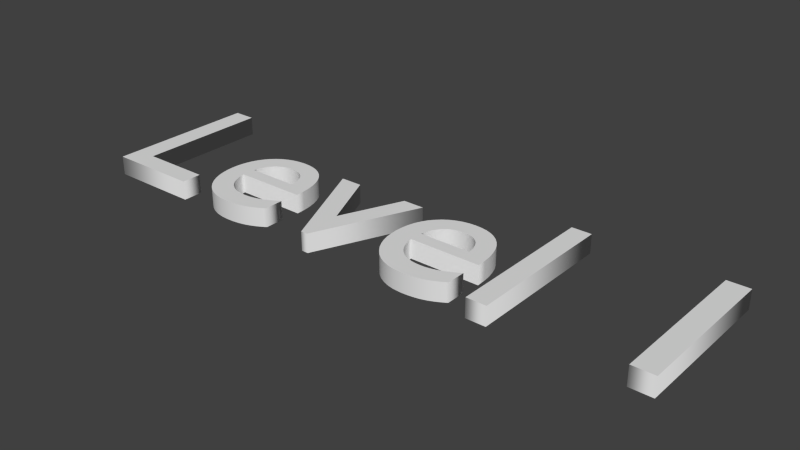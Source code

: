 # Source: Level1Word.blend  (saved by Blender 2.69.0; exported with 4.5.12 LTS)
import bpy
from mathutils import Matrix  # noqa: F401  (used for matrix-valued properties, if any)

bpy.ops.wm.read_factory_settings(use_empty=True)
scene = bpy.context.scene
scene.name = 'Scene'

# ---- collections
col_collection_1 = bpy.data.collections.new('Collection 1'); scene.collection.children.link(col_collection_1)

# ---- world
world_world = bpy.data.worlds.new('World'); scene.world = world_world
world_world.color = (0.05088, 0.05088, 0.05088)
world_world.use_sun_shadow = False
world_world.sun_shadow_jitter_overblur = 0.0
world_world.cycles.sampling_method = 'MANUAL'
world_world.cycles.sample_map_resolution = 256

# ---- meshes
me_mesh = bpy.data.meshes.new('Mesh')
me_mesh.from_pydata([(2.585, 0.0, 0.042), (2.585, 0.682, 0.042), (2.683, 0.682, 0.042), (2.683, 0.0, 0.042), (1.951, 0.0, 0.042), (1.951, 0.682, 0.042), (2.04, 0.682, 0.042), (2.04, 0.0, 0.042), (1.832, 0.03539, 0.042), (1.818, 0.02757, 0.042), (1.805, 0.02053, 0.042), (1.791, 0.01426, 0.042), (1.778, 0.008751, 0.042), (1.764, 0.004, 0.042), (1.749, -1.157e-06, 0.042), (1.734, -0.003259, 0.042), (1.718, -0.005781, 0.042), (1.702, -0.007574, 0.042), (1.684, -0.008645, 0.042), (1.666, -0.009, 0.042), (1.632, -0.006665, 0.042), (1.601, 9.261e-05, 0.042), (1.573, 0.01091, 0.042), (1.547, 0.02541, 0.042), (1.524, 0.04323, 0.042), (1.505, 0.064, 0.042), (1.487, 0.08736, 0.042), (1.473, 0.1129, 0.042), (1.462, 0.1403, 0.042), (1.454, 0.1692, 0.042), (1.45, 0.1992, 0.042), (1.448, 0.23, 0.042), (1.45, 0.2631, 0.042), (1.455, 0.2941, 0.042), (1.463, 0.323, 0.042), (1.475, 0.3496, 0.042), (1.489, 0.3736, 0.042), (1.507, 0.395, 0.042), (1.526, 0.4136, 0.042), (1.548, 0.4291, 0.042), (1.573, 0.4415, 0.042), (1.599, 0.4506, 0.042), (1.628, 0.4561, 0.042), (1.658, 0.458, 0.042), (1.687, 0.4563, 0.042), (1.714, 0.4512, 0.042), (1.739, 0.4428, 0.042), (1.761, 0.4309, 0.042), (1.782, 0.4155, 0.042), (1.8, 0.3968, 0.042), (1.816, 0.3745, 0.042), (1.829, 0.3488, 0.042), (1.839, 0.3196, 0.042), (1.847, 0.2869, 0.042), (1.851, 0.2507, 0.042), (1.853, 0.211, 0.042), (1.537, 0.211, 0.042), (1.541, 0.1896, 0.042), (1.547, 0.1701, 0.042), (1.554, 0.1524, 0.042), (1.563, 0.1364, 0.042), (1.574, 0.1224, 0.042), (1.586, 0.1101, 0.042), (1.599, 0.09974, 0.042), (1.614, 0.09122, 0.042), (1.63, 0.08458, 0.042), (1.648, 0.07982, 0.042), (1.667, 0.07696, 0.042), (1.688, 0.076, 0.042), (1.701, 0.07641, 0.042), (1.715, 0.07764, 0.042), (1.728, 0.07966, 0.042), (1.741, 0.08244, 0.042), (1.754, 0.08598, 0.042), (1.767, 0.09025, 0.042), (1.78, 0.09523, 0.042), (1.793, 0.1009, 0.042), (1.806, 0.1072, 0.042), (1.819, 0.1142, 0.042), (1.832, 0.1218, 0.042), (1.845, 0.13, 0.042), (1.845, 0.044, 0.042), (1.764, 0.2865, 0.042), (1.761, 0.3018, 0.042), (1.756, 0.316, 0.042), (1.75, 0.329, 0.042), (1.743, 0.3407, 0.042), (1.735, 0.351, 0.042), (1.725, 0.3599, 0.042), (1.715, 0.3673, 0.042), (1.703, 0.3732, 0.042), (1.689, 0.3775, 0.042), (1.675, 0.3801, 0.042), (1.66, 0.381, 0.042), (1.644, 0.3802, 0.042), (1.628, 0.3777, 0.042), (1.614, 0.3736, 0.042), (1.601, 0.368, 0.042), (1.589, 0.3608, 0.042), (1.579, 0.3521, 0.042), (1.569, 0.342, 0.042), (1.561, 0.3303, 0.042), (1.553, 0.3173, 0.042), (1.547, 0.3029, 0.042), (1.543, 0.2871, 0.042), (1.539, 0.27, 0.042), (1.765, 0.27, 0.042), (1.069, 0.449, 0.042), (1.19, 0.173, 0.042), (1.308, 0.449, 0.042), (1.403, 0.449, 0.042), (1.205, -0.009, 0.042), (1.175, -0.009, 0.042), (0.972, 0.449, 0.042), (0.9146, 0.03539, 0.042), (0.9013, 0.02757, 0.042), (0.8879, 0.02053, 0.042), (0.8745, 0.01426, 0.042), (0.8608, 0.008751, 0.042), (0.8467, 0.004, 0.042), (0.8323, -1.157e-06, 0.042), (0.8172, -0.003259, 0.042), (0.8014, -0.005781, 0.042), (0.7849, -0.007574, 0.042), (0.7675, -0.008645, 0.042), (0.749, -0.009, 0.042), (0.7153, -0.006665, 0.042), (0.6842, 9.261e-05, 0.042), (0.6559, 0.01091, 0.042), (0.6303, 0.02541, 0.042), (0.6074, 0.04323, 0.042), (0.5875, 0.064, 0.042), (0.5705, 0.08736, 0.042), (0.5564, 0.1129, 0.042), (0.5454, 0.1403, 0.042), (0.5374, 0.1692, 0.042), (0.5326, 0.1992, 0.042), (0.531, 0.23, 0.042), (0.5328, 0.2631, 0.042), (0.5379, 0.2941, 0.042), (0.5464, 0.323, 0.042), (0.5579, 0.3496, 0.042), (0.5723, 0.3736, 0.042), (0.5895, 0.395, 0.042), (0.6093, 0.4136, 0.042), (0.6314, 0.4291, 0.042), (0.6559, 0.4415, 0.042), (0.6824, 0.4506, 0.042), (0.7108, 0.4561, 0.042), (0.741, 0.458, 0.042), (0.7698, 0.4563, 0.042), (0.7968, 0.4512, 0.042), (0.8217, 0.4428, 0.042), (0.8444, 0.4309, 0.042), (0.865, 0.4155, 0.042), (0.8831, 0.3968, 0.042), (0.8988, 0.3745, 0.042), (0.9119, 0.3488, 0.042), (0.9223, 0.3196, 0.042), (0.9298, 0.2869, 0.042), (0.9344, 0.2507, 0.042), (0.936, 0.211, 0.042), (0.62, 0.211, 0.042), (0.6243, 0.1896, 0.042), (0.6301, 0.1701, 0.042), (0.6374, 0.1524, 0.042), (0.6463, 0.1364, 0.042), (0.6566, 0.1224, 0.042), (0.6685, 0.1101, 0.042), (0.6819, 0.09974, 0.042), (0.6967, 0.09122, 0.042), (0.7131, 0.08458, 0.042), (0.7309, 0.07982, 0.042), (0.7502, 0.07696, 0.042), (0.771, 0.076, 0.042), (0.7844, 0.07641, 0.042), (0.7978, 0.07764, 0.042), (0.811, 0.07966, 0.042), (0.8241, 0.08244, 0.042), (0.8372, 0.08598, 0.042), (0.8503, 0.09025, 0.042), (0.8632, 0.09523, 0.042), (0.8762, 0.1009, 0.042), (0.8891, 0.1072, 0.042), (0.9021, 0.1142, 0.042), (0.915, 0.1218, 0.042), (0.928, 0.13, 0.042), (0.928, 0.044, 0.042), (0.8465, 0.2865, 0.042), (0.8436, 0.3018, 0.042), (0.8392, 0.316, 0.042), (0.8334, 0.329, 0.042), (0.8264, 0.3407, 0.042), (0.818, 0.351, 0.042), (0.8084, 0.3599, 0.042), (0.7976, 0.3673, 0.042), (0.7856, 0.3732, 0.042), (0.7724, 0.3775, 0.042), (0.7582, 0.3801, 0.042), (0.743, 0.381, 0.042), (0.7266, 0.3802, 0.042), (0.7113, 0.3777, 0.042), (0.6971, 0.3736, 0.042), (0.6841, 0.368, 0.042), (0.6722, 0.3608, 0.042), (0.6615, 0.3521, 0.042), (0.652, 0.342, 0.042), (0.6436, 0.3303, 0.042), (0.6364, 0.3173, 0.042), (0.6304, 0.3029, 0.042), (0.6256, 0.2871, 0.042), (0.622, 0.27, 0.042), (0.848, 0.27, 0.042), (0.48, 0.088, 0.042), (0.48, 0.0, 0.042), (0.074, 0.0, 0.042), (0.074, 0.682, 0.042), (0.172, 0.682, 0.042), (0.172, 0.088, 0.042), (2.585, 0.0, -0.042), (2.585, 0.682, -0.042), (2.683, 0.682, -0.042), (2.683, 0.0, -0.042), (1.951, 0.0, -0.042), (1.951, 0.682, -0.042), (2.04, 0.682, -0.042), (2.04, 0.0, -0.042), (1.832, 0.03539, -0.042), (1.818, 0.02757, -0.042), (1.805, 0.02053, -0.042), (1.791, 0.01426, -0.042), (1.778, 0.008751, -0.042), (1.764, 0.004, -0.042), (1.749, -1.157e-06, -0.042), (1.734, -0.003259, -0.042), (1.718, -0.005781, -0.042), (1.702, -0.007574, -0.042), (1.684, -0.008645, -0.042), (1.666, -0.009, -0.042), (1.632, -0.006665, -0.042), (1.601, 9.261e-05, -0.042), (1.573, 0.01091, -0.042), (1.547, 0.02541, -0.042), (1.524, 0.04323, -0.042), (1.505, 0.064, -0.042), (1.487, 0.08736, -0.042), (1.473, 0.1129, -0.042), (1.462, 0.1403, -0.042), (1.454, 0.1692, -0.042), (1.45, 0.1992, -0.042), (1.448, 0.23, -0.042), (1.45, 0.2631, -0.042), (1.455, 0.2941, -0.042), (1.463, 0.323, -0.042), (1.475, 0.3496, -0.042), (1.489, 0.3736, -0.042), (1.507, 0.395, -0.042), (1.526, 0.4136, -0.042), (1.548, 0.4291, -0.042), (1.573, 0.4415, -0.042), (1.599, 0.4506, -0.042), (1.628, 0.4561, -0.042), (1.658, 0.458, -0.042), (1.687, 0.4563, -0.042), (1.714, 0.4512, -0.042), (1.739, 0.4428, -0.042), (1.761, 0.4309, -0.042), (1.782, 0.4155, -0.042), (1.8, 0.3968, -0.042), (1.816, 0.3745, -0.042), (1.829, 0.3488, -0.042), (1.839, 0.3196, -0.042), (1.847, 0.2869, -0.042), (1.851, 0.2507, -0.042), (1.853, 0.211, -0.042), (1.537, 0.211, -0.042), (1.541, 0.1896, -0.042), (1.547, 0.1701, -0.042), (1.554, 0.1524, -0.042), (1.563, 0.1364, -0.042), (1.574, 0.1224, -0.042), (1.586, 0.1101, -0.042), (1.599, 0.09974, -0.042), (1.614, 0.09122, -0.042), (1.63, 0.08458, -0.042), (1.648, 0.07982, -0.042), (1.667, 0.07696, -0.042), (1.688, 0.076, -0.042), (1.701, 0.07641, -0.042), (1.715, 0.07764, -0.042), (1.728, 0.07966, -0.042), (1.741, 0.08244, -0.042), (1.754, 0.08598, -0.042), (1.767, 0.09025, -0.042), (1.78, 0.09523, -0.042), (1.793, 0.1009, -0.042), (1.806, 0.1072, -0.042), (1.819, 0.1142, -0.042), (1.832, 0.1218, -0.042), (1.845, 0.13, -0.042), (1.845, 0.044, -0.042), (1.764, 0.2865, -0.042), (1.761, 0.3018, -0.042), (1.756, 0.316, -0.042), (1.75, 0.329, -0.042), (1.743, 0.3407, -0.042), (1.735, 0.351, -0.042), (1.725, 0.3599, -0.042), (1.715, 0.3673, -0.042), (1.703, 0.3732, -0.042), (1.689, 0.3775, -0.042), (1.675, 0.3801, -0.042), (1.66, 0.381, -0.042), (1.644, 0.3802, -0.042), (1.628, 0.3777, -0.042), (1.614, 0.3736, -0.042), (1.601, 0.368, -0.042), (1.589, 0.3608, -0.042), (1.579, 0.3521, -0.042), (1.569, 0.342, -0.042), (1.561, 0.3303, -0.042), (1.553, 0.3173, -0.042), (1.547, 0.3029, -0.042), (1.543, 0.2871, -0.042), (1.539, 0.27, -0.042), (1.765, 0.27, -0.042), (1.069, 0.449, -0.042), (1.19, 0.173, -0.042), (1.308, 0.449, -0.042), (1.403, 0.449, -0.042), (1.205, -0.009, -0.042), (1.175, -0.009, -0.042), (0.972, 0.449, -0.042), (0.9146, 0.03539, -0.042), (0.9013, 0.02757, -0.042), (0.8879, 0.02053, -0.042), (0.8745, 0.01426, -0.042), (0.8608, 0.008751, -0.042), (0.8467, 0.004, -0.042), (0.8323, -1.157e-06, -0.042), (0.8172, -0.003259, -0.042), (0.8014, -0.005781, -0.042), (0.7849, -0.007574, -0.042), (0.7675, -0.008645, -0.042), (0.749, -0.009, -0.042), (0.7153, -0.006665, -0.042), (0.6842, 9.261e-05, -0.042), (0.6559, 0.01091, -0.042), (0.6303, 0.02541, -0.042), (0.6074, 0.04323, -0.042), (0.5875, 0.064, -0.042), (0.5705, 0.08736, -0.042), (0.5564, 0.1129, -0.042), (0.5454, 0.1403, -0.042), (0.5374, 0.1692, -0.042), (0.5326, 0.1992, -0.042), (0.531, 0.23, -0.042), (0.5328, 0.2631, -0.042), (0.5379, 0.2941, -0.042), (0.5464, 0.323, -0.042), (0.5579, 0.3496, -0.042), (0.5723, 0.3736, -0.042), (0.5895, 0.395, -0.042), (0.6093, 0.4136, -0.042), (0.6314, 0.4291, -0.042), (0.6559, 0.4415, -0.042), (0.6824, 0.4506, -0.042), (0.7108, 0.4561, -0.042), (0.741, 0.458, -0.042), (0.7698, 0.4563, -0.042), (0.7968, 0.4512, -0.042), (0.8217, 0.4428, -0.042), (0.8444, 0.4309, -0.042), (0.865, 0.4155, -0.042), (0.8831, 0.3968, -0.042), (0.8988, 0.3745, -0.042), (0.9119, 0.3488, -0.042), (0.9223, 0.3196, -0.042), (0.9298, 0.2869, -0.042), (0.9344, 0.2507, -0.042), (0.936, 0.211, -0.042), (0.62, 0.211, -0.042), (0.6243, 0.1896, -0.042), (0.6301, 0.1701, -0.042), (0.6374, 0.1524, -0.042), (0.6463, 0.1364, -0.042), (0.6566, 0.1224, -0.042), (0.6685, 0.1101, -0.042), (0.6819, 0.09974, -0.042), (0.6967, 0.09122, -0.042), (0.7131, 0.08458, -0.042), (0.7309, 0.07982, -0.042), (0.7502, 0.07696, -0.042), (0.771, 0.076, -0.042), (0.7844, 0.07641, -0.042), (0.7978, 0.07764, -0.042), (0.811, 0.07966, -0.042), (0.8241, 0.08244, -0.042), (0.8372, 0.08598, -0.042), (0.8503, 0.09025, -0.042), (0.8632, 0.09523, -0.042), (0.8762, 0.1009, -0.042), (0.8891, 0.1072, -0.042), (0.9021, 0.1142, -0.042), (0.915, 0.1218, -0.042), (0.928, 0.13, -0.042), (0.928, 0.044, -0.042), (0.8465, 0.2865, -0.042), (0.8436, 0.3018, -0.042), (0.8392, 0.316, -0.042), (0.8334, 0.329, -0.042), (0.8264, 0.3407, -0.042), (0.818, 0.351, -0.042), (0.8084, 0.3599, -0.042), (0.7976, 0.3673, -0.042), (0.7856, 0.3732, -0.042), (0.7724, 0.3775, -0.042), (0.7582, 0.3801, -0.042), (0.743, 0.381, -0.042), (0.7266, 0.3802, -0.042), (0.7113, 0.3777, -0.042), (0.6971, 0.3736, -0.042), (0.6841, 0.368, -0.042), (0.6722, 0.3608, -0.042), (0.6615, 0.3521, -0.042), (0.652, 0.342, -0.042), (0.6436, 0.3303, -0.042), (0.6364, 0.3173, -0.042), (0.6304, 0.3029, -0.042), (0.6256, 0.2871, -0.042), (0.622, 0.27, -0.042), (0.848, 0.27, -0.042), (0.48, 0.088, -0.042), (0.48, 0.0, -0.042), (0.074, 0.0, -0.042), (0.074, 0.682, -0.042), (0.172, 0.682, -0.042), (0.172, 0.088, -0.042), (0.48, 0.088, -0.042), (0.48, 0.088, 0.042), (0.48, 0.0, -0.042), (0.48, 0.0, 0.042), (0.074, 0.0, -0.042), (0.074, 0.0, 0.042), (0.074, 0.682, -0.042), (0.074, 0.682, 0.042), (0.172, 0.682, -0.042), (0.172, 0.682, 0.042), (0.172, 0.088, -0.042), (0.172, 0.088, 0.042), (0.9146, 0.03539, -0.042), (0.9146, 0.03539, 0.042), (0.9013, 0.02757, -0.042), (0.9013, 0.02757, 0.042), (0.8879, 0.02053, -0.042), (0.8879, 0.02053, 0.042), (0.8745, 0.01426, -0.042), (0.8745, 0.01426, 0.042), (0.8608, 0.008751, -0.042), (0.8608, 0.008751, 0.042), (0.8467, 0.004, -0.042), (0.8467, 0.004, 0.042), (0.8323, -1.157e-06, -0.042), (0.8323, -1.157e-06, 0.042), (0.8172, -0.003259, -0.042), (0.8172, -0.003259, 0.042), (0.8014, -0.005781, -0.042), (0.8014, -0.005781, 0.042), (0.7849, -0.007574, -0.042), (0.7849, -0.007574, 0.042), (0.7675, -0.008645, -0.042), (0.7675, -0.008645, 0.042), (0.749, -0.009, -0.042), (0.749, -0.009, 0.042), (0.7153, -0.006665, -0.042), (0.7153, -0.006665, 0.042), (0.6842, 9.261e-05, -0.042), (0.6842, 9.261e-05, 0.042), (0.6559, 0.01091, -0.042), (0.6559, 0.01091, 0.042), (0.6303, 0.02541, -0.042), (0.6303, 0.02541, 0.042), (0.6074, 0.04323, -0.042), (0.6074, 0.04323, 0.042), (0.5875, 0.064, -0.042), (0.5875, 0.064, 0.042), (0.5705, 0.08736, -0.042), (0.5705, 0.08736, 0.042), (0.5564, 0.1129, -0.042), (0.5564, 0.1129, 0.042), (0.5454, 0.1403, -0.042), (0.5454, 0.1403, 0.042), (0.5374, 0.1692, -0.042), (0.5374, 0.1692, 0.042), (0.5326, 0.1992, -0.042), (0.5326, 0.1992, 0.042), (0.531, 0.23, -0.042), (0.531, 0.23, 0.042), (0.5328, 0.2631, -0.042), (0.5328, 0.2631, 0.042), (0.5379, 0.2941, -0.042), (0.5379, 0.2941, 0.042), (0.5464, 0.323, -0.042), (0.5464, 0.323, 0.042), (0.5579, 0.3496, -0.042), (0.5579, 0.3496, 0.042), (0.5723, 0.3736, -0.042), (0.5723, 0.3736, 0.042), (0.5895, 0.395, -0.042), (0.5895, 0.395, 0.042), (0.6093, 0.4136, -0.042), (0.6093, 0.4136, 0.042), (0.6314, 0.4291, -0.042), (0.6314, 0.4291, 0.042), (0.6559, 0.4415, -0.042), (0.6559, 0.4415, 0.042), (0.6824, 0.4506, -0.042), (0.6824, 0.4506, 0.042), (0.7108, 0.4561, -0.042), (0.7108, 0.4561, 0.042), (0.741, 0.458, -0.042), (0.741, 0.458, 0.042), (0.7698, 0.4563, -0.042), (0.7698, 0.4563, 0.042), (0.7968, 0.4512, -0.042), (0.7968, 0.4512, 0.042), (0.8217, 0.4428, -0.042), (0.8217, 0.4428, 0.042), (0.8444, 0.4309, -0.042), (0.8444, 0.4309, 0.042), (0.865, 0.4155, -0.042), (0.865, 0.4155, 0.042), (0.8831, 0.3968, -0.042), (0.8831, 0.3968, 0.042), (0.8988, 0.3745, -0.042), (0.8988, 0.3745, 0.042), (0.9119, 0.3488, -0.042), (0.9119, 0.3488, 0.042), (0.9223, 0.3196, -0.042), (0.9223, 0.3196, 0.042), (0.9298, 0.2869, -0.042), (0.9298, 0.2869, 0.042), (0.9344, 0.2507, -0.042), (0.9344, 0.2507, 0.042), (0.936, 0.211, -0.042), (0.936, 0.211, 0.042), (0.62, 0.211, -0.042), (0.62, 0.211, 0.042), (0.6243, 0.1896, -0.042), (0.6243, 0.1896, 0.042), (0.6301, 0.1701, -0.042), (0.6301, 0.1701, 0.042), (0.6374, 0.1524, -0.042), (0.6374, 0.1524, 0.042), (0.6463, 0.1364, -0.042), (0.6463, 0.1364, 0.042), (0.6566, 0.1224, -0.042), (0.6566, 0.1224, 0.042), (0.6685, 0.1101, -0.042), (0.6685, 0.1101, 0.042), (0.6819, 0.09974, -0.042), (0.6819, 0.09974, 0.042), (0.6967, 0.09122, -0.042), (0.6967, 0.09122, 0.042), (0.7131, 0.08458, -0.042), (0.7131, 0.08458, 0.042), (0.7309, 0.07982, -0.042), (0.7309, 0.07982, 0.042), (0.7502, 0.07696, -0.042), (0.7502, 0.07696, 0.042), (0.771, 0.076, -0.042), (0.771, 0.076, 0.042), (0.7844, 0.07641, -0.042), (0.7844, 0.07641, 0.042), (0.7978, 0.07764, -0.042), (0.7978, 0.07764, 0.042), (0.811, 0.07966, -0.042), (0.811, 0.07966, 0.042), (0.8241, 0.08244, -0.042), (0.8241, 0.08244, 0.042), (0.8372, 0.08598, -0.042), (0.8372, 0.08598, 0.042), (0.8503, 0.09025, -0.042), (0.8503, 0.09025, 0.042), (0.8632, 0.09523, -0.042), (0.8632, 0.09523, 0.042), (0.8762, 0.1009, -0.042), (0.8762, 0.1009, 0.042), (0.8891, 0.1072, -0.042), (0.8891, 0.1072, 0.042), (0.9021, 0.1142, -0.042), (0.9021, 0.1142, 0.042), (0.915, 0.1218, -0.042), (0.915, 0.1218, 0.042), (0.928, 0.13, -0.042), (0.928, 0.13, 0.042), (0.928, 0.044, -0.042), (0.928, 0.044, 0.042), (0.8465, 0.2865, -0.042), (0.8465, 0.2865, 0.042), (0.8436, 0.3018, -0.042), (0.8436, 0.3018, 0.042), (0.8392, 0.316, -0.042), (0.8392, 0.316, 0.042), (0.8334, 0.329, -0.042), (0.8334, 0.329, 0.042), (0.8264, 0.3407, -0.042), (0.8264, 0.3407, 0.042), (0.818, 0.351, -0.042), (0.818, 0.351, 0.042), (0.8084, 0.3599, -0.042), (0.8084, 0.3599, 0.042), (0.7976, 0.3673, -0.042), (0.7976, 0.3673, 0.042), (0.7856, 0.3732, -0.042), (0.7856, 0.3732, 0.042), (0.7724, 0.3775, -0.042), (0.7724, 0.3775, 0.042), (0.7582, 0.3801, -0.042), (0.7582, 0.3801, 0.042), (0.743, 0.381, -0.042), (0.743, 0.381, 0.042), (0.7266, 0.3802, -0.042), (0.7266, 0.3802, 0.042), (0.7113, 0.3777, -0.042), (0.7113, 0.3777, 0.042), (0.6971, 0.3736, -0.042), (0.6971, 0.3736, 0.042), (0.6841, 0.368, -0.042), (0.6841, 0.368, 0.042), (0.6722, 0.3608, -0.042), (0.6722, 0.3608, 0.042), (0.6615, 0.3521, -0.042), (0.6615, 0.3521, 0.042), (0.652, 0.342, -0.042), (0.652, 0.342, 0.042), (0.6436, 0.3303, -0.042), (0.6436, 0.3303, 0.042), (0.6364, 0.3173, -0.042), (0.6364, 0.3173, 0.042), (0.6304, 0.3029, -0.042), (0.6304, 0.3029, 0.042), (0.6256, 0.2871, -0.042), (0.6256, 0.2871, 0.042), (0.622, 0.27, -0.042), (0.622, 0.27, 0.042), (0.848, 0.27, -0.042), (0.848, 0.27, 0.042), (1.069, 0.449, -0.042), (1.069, 0.449, 0.042), (1.19, 0.173, -0.042), (1.19, 0.173, 0.042), (1.308, 0.449, -0.042), (1.308, 0.449, 0.042), (1.403, 0.449, -0.042), (1.403, 0.449, 0.042), (1.205, -0.009, -0.042), (1.205, -0.009, 0.042), (1.175, -0.009, -0.042), (1.175, -0.009, 0.042), (0.972, 0.449, -0.042), (0.972, 0.449, 0.042), (1.832, 0.03539, -0.042), (1.832, 0.03539, 0.042), (1.818, 0.02757, -0.042), (1.818, 0.02757, 0.042), (1.805, 0.02053, -0.042), (1.805, 0.02053, 0.042), (1.791, 0.01426, -0.042), (1.791, 0.01426, 0.042), (1.778, 0.008751, -0.042), (1.778, 0.008751, 0.042), (1.764, 0.004, -0.042), (1.764, 0.004, 0.042), (1.749, -1.157e-06, -0.042), (1.749, -1.157e-06, 0.042), (1.734, -0.003259, -0.042), (1.734, -0.003259, 0.042), (1.718, -0.005781, -0.042), (1.718, -0.005781, 0.042), (1.702, -0.007574, -0.042), (1.702, -0.007574, 0.042), (1.684, -0.008645, -0.042), (1.684, -0.008645, 0.042), (1.666, -0.009, -0.042), (1.666, -0.009, 0.042), (1.632, -0.006665, -0.042), (1.632, -0.006665, 0.042), (1.601, 9.261e-05, -0.042), (1.601, 9.261e-05, 0.042), (1.573, 0.01091, -0.042), (1.573, 0.01091, 0.042), (1.547, 0.02541, -0.042), (1.547, 0.02541, 0.042), (1.524, 0.04323, -0.042), (1.524, 0.04323, 0.042), (1.505, 0.064, -0.042), (1.505, 0.064, 0.042), (1.487, 0.08736, -0.042), (1.487, 0.08736, 0.042), (1.473, 0.1129, -0.042), (1.473, 0.1129, 0.042), (1.462, 0.1403, -0.042), (1.462, 0.1403, 0.042), (1.454, 0.1692, -0.042), (1.454, 0.1692, 0.042), (1.45, 0.1992, -0.042), (1.45, 0.1992, 0.042), (1.448, 0.23, -0.042), (1.448, 0.23, 0.042), (1.45, 0.2631, -0.042), (1.45, 0.2631, 0.042), (1.455, 0.2941, -0.042), (1.455, 0.2941, 0.042), (1.463, 0.323, -0.042), (1.463, 0.323, 0.042), (1.475, 0.3496, -0.042), (1.475, 0.3496, 0.042), (1.489, 0.3736, -0.042), (1.489, 0.3736, 0.042), (1.507, 0.395, -0.042), (1.507, 0.395, 0.042), (1.526, 0.4136, -0.042), (1.526, 0.4136, 0.042), (1.548, 0.4291, -0.042), (1.548, 0.4291, 0.042), (1.573, 0.4415, -0.042), (1.573, 0.4415, 0.042), (1.599, 0.4506, -0.042), (1.599, 0.4506, 0.042), (1.628, 0.4561, -0.042), (1.628, 0.4561, 0.042), (1.658, 0.458, -0.042), (1.658, 0.458, 0.042), (1.687, 0.4563, -0.042), (1.687, 0.4563, 0.042), (1.714, 0.4512, -0.042), (1.714, 0.4512, 0.042), (1.739, 0.4428, -0.042), (1.739, 0.4428, 0.042), (1.761, 0.4309, -0.042), (1.761, 0.4309, 0.042), (1.782, 0.4155, -0.042), (1.782, 0.4155, 0.042), (1.8, 0.3968, -0.042), (1.8, 0.3968, 0.042), (1.816, 0.3745, -0.042), (1.816, 0.3745, 0.042), (1.829, 0.3488, -0.042), (1.829, 0.3488, 0.042), (1.839, 0.3196, -0.042), (1.839, 0.3196, 0.042), (1.847, 0.2869, -0.042), (1.847, 0.2869, 0.042), (1.851, 0.2507, -0.042), (1.851, 0.2507, 0.042), (1.853, 0.211, -0.042), (1.853, 0.211, 0.042), (1.537, 0.211, -0.042), (1.537, 0.211, 0.042), (1.541, 0.1896, -0.042), (1.541, 0.1896, 0.042), (1.547, 0.1701, -0.042), (1.547, 0.1701, 0.042), (1.554, 0.1524, -0.042), (1.554, 0.1524, 0.042), (1.563, 0.1364, -0.042), (1.563, 0.1364, 0.042), (1.574, 0.1224, -0.042), (1.574, 0.1224, 0.042), (1.586, 0.1101, -0.042), (1.586, 0.1101, 0.042), (1.599, 0.09974, -0.042), (1.599, 0.09974, 0.042), (1.614, 0.09122, -0.042), (1.614, 0.09122, 0.042), (1.63, 0.08458, -0.042), (1.63, 0.08458, 0.042), (1.648, 0.07982, -0.042), (1.648, 0.07982, 0.042), (1.667, 0.07696, -0.042), (1.667, 0.07696, 0.042), (1.688, 0.076, -0.042), (1.688, 0.076, 0.042), (1.701, 0.07641, -0.042), (1.701, 0.07641, 0.042), (1.715, 0.07764, -0.042), (1.715, 0.07764, 0.042), (1.728, 0.07966, -0.042), (1.728, 0.07966, 0.042), (1.741, 0.08244, -0.042), (1.741, 0.08244, 0.042), (1.754, 0.08598, -0.042), (1.754, 0.08598, 0.042), (1.767, 0.09025, -0.042), (1.767, 0.09025, 0.042), (1.78, 0.09523, -0.042), (1.78, 0.09523, 0.042), (1.793, 0.1009, -0.042), (1.793, 0.1009, 0.042), (1.806, 0.1072, -0.042), (1.806, 0.1072, 0.042), (1.819, 0.1142, -0.042), (1.819, 0.1142, 0.042), (1.832, 0.1218, -0.042), (1.832, 0.1218, 0.042), (1.845, 0.13, -0.042), (1.845, 0.13, 0.042), (1.845, 0.044, -0.042), (1.845, 0.044, 0.042), (1.764, 0.2865, -0.042), (1.764, 0.2865, 0.042), (1.761, 0.3018, -0.042), (1.761, 0.3018, 0.042), (1.756, 0.316, -0.042), (1.756, 0.316, 0.042), (1.75, 0.329, -0.042), (1.75, 0.329, 0.042), (1.743, 0.3407, -0.042), (1.743, 0.3407, 0.042), (1.735, 0.351, -0.042), (1.735, 0.351, 0.042), (1.725, 0.3599, -0.042), (1.725, 0.3599, 0.042), (1.715, 0.3673, -0.042), (1.715, 0.3673, 0.042), (1.703, 0.3732, -0.042), (1.703, 0.3732, 0.042), (1.689, 0.3775, -0.042), (1.689, 0.3775, 0.042), (1.675, 0.3801, -0.042), (1.675, 0.3801, 0.042), (1.66, 0.381, -0.042), (1.66, 0.381, 0.042), (1.644, 0.3802, -0.042), (1.644, 0.3802, 0.042), (1.628, 0.3777, -0.042), (1.628, 0.3777, 0.042), (1.614, 0.3736, -0.042), (1.614, 0.3736, 0.042), (1.601, 0.368, -0.042), (1.601, 0.368, 0.042), (1.589, 0.3608, -0.042), (1.589, 0.3608, 0.042), (1.579, 0.3521, -0.042), (1.579, 0.3521, 0.042), (1.569, 0.342, -0.042), (1.569, 0.342, 0.042), (1.561, 0.3303, -0.042), (1.561, 0.3303, 0.042), (1.553, 0.3173, -0.042), (1.553, 0.3173, 0.042), (1.547, 0.3029, -0.042), (1.547, 0.3029, 0.042), (1.543, 0.2871, -0.042), (1.543, 0.2871, 0.042), (1.539, 0.27, -0.042), (1.539, 0.27, 0.042), (1.765, 0.27, -0.042), (1.765, 0.27, 0.042), (1.951, 0.0, -0.042), (1.951, 0.0, 0.042), (1.951, 0.682, -0.042), (1.951, 0.682, 0.042), (2.04, 0.682, -0.042), (2.04, 0.682, 0.042), (2.04, 0.0, -0.042), (2.04, 0.0, 0.042), (2.585, 0.0, -0.042), (2.585, 0.0, 0.042), (2.585, 0.682, -0.042), (2.585, 0.682, 0.042), (2.683, 0.682, -0.042), (2.683, 0.682, 0.042), (2.683, 0.0, -0.042), (2.683, 0.0, 0.042)], [], [(0, 2, 1), (0, 3, 2), (4, 6, 5), (4, 7, 6), (42, 44, 43), (42, 45, 44), (41, 45, 42), (41, 46, 45), (40, 46, 41), (40, 47, 46), (39, 47, 40), (39, 48, 47), (38, 48, 39), (38, 49, 48), (37, 49, 38), (37, 50, 49), (36, 93, 37), (93, 50, 37), (36, 94, 93), (92, 50, 93), (36, 95, 94), (91, 50, 92), (36, 96, 95), (90, 50, 91), (90, 51, 50), (36, 97, 96), (35, 97, 36), (89, 51, 90), (35, 98, 97), (88, 51, 89), (35, 99, 98), (87, 51, 88), (35, 100, 99), (86, 51, 87), (34, 100, 35), (86, 52, 51), (34, 101, 100), (85, 52, 86), (34, 102, 101), (84, 52, 85), (33, 102, 34), (84, 53, 52), (33, 103, 102), (83, 53, 84), (33, 104, 103), (82, 53, 83), (32, 104, 33), (32, 105, 104), (82, 54, 53), (106, 54, 82), (32, 106, 105), (32, 54, 106), (31, 54, 32), (31, 55, 54), (30, 56, 31), (56, 55, 31), (30, 57, 56), (29, 57, 30), (29, 58, 57), (29, 59, 58), (28, 59, 29), (28, 60, 59), (27, 60, 28), (27, 61, 60), (79, 81, 80), (27, 62, 61), (78, 81, 79), (77, 81, 78), (26, 62, 27), (26, 63, 62), (76, 81, 77), (75, 81, 76), (26, 64, 63), (74, 81, 75), (26, 65, 64), (73, 81, 74), (25, 65, 26), (72, 81, 73), (25, 66, 65), (71, 81, 72), (25, 67, 66), (70, 81, 71), (69, 81, 70), (25, 68, 67), (68, 81, 69), (25, 81, 68), (24, 81, 25), (24, 8, 81), (23, 8, 24), (23, 9, 8), (23, 10, 9), (22, 10, 23), (22, 11, 10), (22, 12, 11), (21, 12, 22), (21, 13, 12), (21, 14, 13), (20, 14, 21), (20, 15, 14), (20, 16, 15), (20, 17, 16), (19, 17, 20), (19, 18, 17), (112, 107, 113), (112, 108, 107), (108, 110, 109), (108, 111, 110), (112, 111, 108), (148, 150, 149), (148, 151, 150), (147, 151, 148), (147, 152, 151), (146, 152, 147), (146, 153, 152), (145, 153, 146), (145, 154, 153), (144, 154, 145), (144, 155, 154), (143, 155, 144), (143, 156, 155), (142, 199, 143), (199, 156, 143), (142, 200, 199), (198, 156, 199), (142, 201, 200), (197, 156, 198), (142, 202, 201), (196, 156, 197), (196, 157, 156), (142, 203, 202), (141, 203, 142), (195, 157, 196), (141, 204, 203), (194, 157, 195), (141, 205, 204), (193, 157, 194), (141, 206, 205), (192, 157, 193), (140, 206, 141), (192, 158, 157), (140, 207, 206), (191, 158, 192), (140, 208, 207), (190, 158, 191), (139, 208, 140), (190, 159, 158), (139, 209, 208), (189, 159, 190), (139, 210, 209), (188, 159, 189), (138, 210, 139), (138, 211, 210), (188, 160, 159), (212, 160, 188), (138, 212, 211), (138, 160, 212), (137, 160, 138), (137, 161, 160), (136, 162, 137), (162, 161, 137), (136, 163, 162), (135, 163, 136), (135, 164, 163), (135, 165, 164), (134, 165, 135), (134, 166, 165), (133, 166, 134), (133, 167, 166), (185, 187, 186), (133, 168, 167), (184, 187, 185), (183, 187, 184), (132, 168, 133), (132, 169, 168), (182, 187, 183), (181, 187, 182), (132, 170, 169), (180, 187, 181), (132, 171, 170), (179, 187, 180), (131, 171, 132), (178, 187, 179), (131, 172, 171), (177, 187, 178), (131, 173, 172), (176, 187, 177), (175, 187, 176), (131, 174, 173), (174, 187, 175), (131, 187, 174), (130, 187, 131), (130, 114, 187), (129, 114, 130), (129, 115, 114), (129, 116, 115), (128, 116, 129), (128, 117, 116), (128, 118, 117), (127, 118, 128), (127, 119, 118), (127, 120, 119), (126, 120, 127), (126, 121, 120), (126, 122, 121), (126, 123, 122), (125, 123, 126), (125, 124, 123), (215, 217, 216), (215, 218, 217), (215, 213, 218), (215, 214, 213), (221, 219, 220), (222, 219, 221), (225, 223, 224), (226, 223, 225), (263, 261, 262), (264, 261, 263), (264, 260, 261), (265, 260, 264), (265, 259, 260), (266, 259, 265), (266, 258, 259), (267, 258, 266), (267, 257, 258), (268, 257, 267), (268, 256, 257), (269, 256, 268), (312, 255, 256), (269, 312, 256), (313, 255, 312), (269, 311, 312), (314, 255, 313), (269, 310, 311), (315, 255, 314), (269, 309, 310), (270, 309, 269), (316, 255, 315), (316, 254, 255), (270, 308, 309), (317, 254, 316), (270, 307, 308), (318, 254, 317), (270, 306, 307), (319, 254, 318), (270, 305, 306), (319, 253, 254), (271, 305, 270), (320, 253, 319), (271, 304, 305), (321, 253, 320), (271, 303, 304), (321, 252, 253), (272, 303, 271), (322, 252, 321), (272, 302, 303), (323, 252, 322), (272, 301, 302), (323, 251, 252), (324, 251, 323), (273, 301, 272), (273, 325, 301), (325, 251, 324), (273, 251, 325), (273, 250, 251), (274, 250, 273), (275, 249, 250), (274, 275, 250), (276, 249, 275), (276, 248, 249), (277, 248, 276), (278, 248, 277), (278, 247, 248), (279, 247, 278), (279, 246, 247), (280, 246, 279), (300, 298, 299), (281, 246, 280), (300, 297, 298), (300, 296, 297), (281, 245, 246), (282, 245, 281), (300, 295, 296), (300, 294, 295), (283, 245, 282), (300, 293, 294), (284, 245, 283), (300, 292, 293), (284, 244, 245), (300, 291, 292), (285, 244, 284), (300, 290, 291), (286, 244, 285), (300, 289, 290), (300, 288, 289), (287, 244, 286), (300, 287, 288), (300, 244, 287), (300, 243, 244), (227, 243, 300), (227, 242, 243), (228, 242, 227), (229, 242, 228), (229, 241, 242), (230, 241, 229), (231, 241, 230), (231, 240, 241), (232, 240, 231), (233, 240, 232), (233, 239, 240), (234, 239, 233), (235, 239, 234), (236, 239, 235), (236, 238, 239), (237, 238, 236), (326, 331, 332), (327, 331, 326), (329, 327, 328), (330, 327, 329), (330, 331, 327), (369, 367, 368), (370, 367, 369), (370, 366, 367), (371, 366, 370), (371, 365, 366), (372, 365, 371), (372, 364, 365), (373, 364, 372), (373, 363, 364), (374, 363, 373), (374, 362, 363), (375, 362, 374), (418, 361, 362), (375, 418, 362), (419, 361, 418), (375, 417, 418), (420, 361, 419), (375, 416, 417), (421, 361, 420), (375, 415, 416), (376, 415, 375), (422, 361, 421), (422, 360, 361), (376, 414, 415), (423, 360, 422), (376, 413, 414), (424, 360, 423), (376, 412, 413), (425, 360, 424), (376, 411, 412), (425, 359, 360), (377, 411, 376), (426, 359, 425), (377, 410, 411), (427, 359, 426), (377, 409, 410), (427, 358, 359), (378, 409, 377), (428, 358, 427), (378, 408, 409), (429, 358, 428), (378, 407, 408), (429, 357, 358), (430, 357, 429), (379, 407, 378), (379, 431, 407), (431, 357, 430), (379, 357, 431), (379, 356, 357), (380, 356, 379), (381, 355, 356), (380, 381, 356), (382, 355, 381), (382, 354, 355), (383, 354, 382), (384, 354, 383), (384, 353, 354), (385, 353, 384), (385, 352, 353), (386, 352, 385), (406, 404, 405), (387, 352, 386), (406, 403, 404), (406, 402, 403), (387, 351, 352), (388, 351, 387), (406, 401, 402), (406, 400, 401), (389, 351, 388), (406, 399, 400), (390, 351, 389), (406, 398, 399), (390, 350, 351), (406, 397, 398), (391, 350, 390), (406, 396, 397), (392, 350, 391), (406, 395, 396), (406, 394, 395), (393, 350, 392), (406, 393, 394), (406, 350, 393), (406, 349, 350), (333, 349, 406), (333, 348, 349), (334, 348, 333), (335, 348, 334), (335, 347, 348), (336, 347, 335), (337, 347, 336), (337, 346, 347), (338, 346, 337), (339, 346, 338), (339, 345, 346), (340, 345, 339), (341, 345, 340), (342, 345, 341), (342, 344, 345), (343, 344, 342), (436, 434, 435), (437, 434, 436), (432, 434, 437), (433, 434, 432), (439, 441, 440, 438), (441, 443, 442, 440), (443, 445, 444, 442), (445, 447, 446, 444), (447, 449, 448, 446), (449, 439, 438, 448), (451, 453, 452, 450), (453, 455, 454, 452), (455, 457, 456, 454), (457, 459, 458, 456), (459, 461, 460, 458), (461, 463, 462, 460), (463, 465, 464, 462), (465, 467, 466, 464), (467, 469, 468, 466), (469, 471, 470, 468), (471, 473, 472, 470), (473, 475, 474, 472), (475, 477, 476, 474), (477, 479, 478, 476), (479, 481, 480, 478), (481, 483, 482, 480), (483, 485, 484, 482), (485, 487, 486, 484), (487, 489, 488, 486), (489, 491, 490, 488), (491, 493, 492, 490), (493, 495, 494, 492), (495, 497, 496, 494), (497, 499, 498, 496), (499, 501, 500, 498), (501, 503, 502, 500), (503, 505, 504, 502), (505, 507, 506, 504), (507, 509, 508, 506), (509, 511, 510, 508), (511, 513, 512, 510), (513, 515, 514, 512), (515, 517, 516, 514), (517, 519, 518, 516), (519, 521, 520, 518), (521, 523, 522, 520), (523, 525, 524, 522), (525, 527, 526, 524), (527, 529, 528, 526), (529, 531, 530, 528), (531, 533, 532, 530), (533, 535, 534, 532), (535, 537, 536, 534), (537, 539, 538, 536), (539, 541, 540, 538), (541, 543, 542, 540), (543, 545, 544, 542), (545, 547, 546, 544), (547, 549, 548, 546), (549, 551, 550, 548), (551, 553, 552, 550), (553, 555, 554, 552), (555, 557, 556, 554), (557, 559, 558, 556), (559, 561, 560, 558), (561, 563, 562, 560), (563, 565, 564, 562), (565, 567, 566, 564), (567, 569, 568, 566), (569, 571, 570, 568), (571, 573, 572, 570), (573, 575, 574, 572), (575, 577, 576, 574), (577, 579, 578, 576), (579, 581, 580, 578), (581, 583, 582, 580), (583, 585, 584, 582), (585, 587, 586, 584), (587, 589, 588, 586), (589, 591, 590, 588), (591, 593, 592, 590), (593, 595, 594, 592), (595, 597, 596, 594), (597, 451, 450, 596), (599, 601, 600, 598), (601, 603, 602, 600), (603, 605, 604, 602), (605, 607, 606, 604), (607, 609, 608, 606), (609, 611, 610, 608), (611, 613, 612, 610), (613, 615, 614, 612), (615, 617, 616, 614), (617, 619, 618, 616), (619, 621, 620, 618), (621, 623, 622, 620), (623, 625, 624, 622), (625, 627, 626, 624), (627, 629, 628, 626), (629, 631, 630, 628), (631, 633, 632, 630), (633, 635, 634, 632), (635, 637, 636, 634), (637, 639, 638, 636), (639, 641, 640, 638), (641, 643, 642, 640), (643, 645, 644, 642), (645, 647, 646, 644), (647, 599, 598, 646), (649, 651, 650, 648), (651, 653, 652, 650), (653, 655, 654, 652), (655, 657, 656, 654), (657, 659, 658, 656), (659, 661, 660, 658), (661, 649, 648, 660), (663, 665, 664, 662), (665, 667, 666, 664), (667, 669, 668, 666), (669, 671, 670, 668), (671, 673, 672, 670), (673, 675, 674, 672), (675, 677, 676, 674), (677, 679, 678, 676), (679, 681, 680, 678), (681, 683, 682, 680), (683, 685, 684, 682), (685, 687, 686, 684), (687, 689, 688, 686), (689, 691, 690, 688), (691, 693, 692, 690), (693, 695, 694, 692), (695, 697, 696, 694), (697, 699, 698, 696), (699, 701, 700, 698), (701, 703, 702, 700), (703, 705, 704, 702), (705, 707, 706, 704), (707, 709, 708, 706), (709, 711, 710, 708), (711, 713, 712, 710), (713, 715, 714, 712), (715, 717, 716, 714), (717, 719, 718, 716), (719, 721, 720, 718), (721, 723, 722, 720), (723, 725, 724, 722), (725, 727, 726, 724), (727, 729, 728, 726), (729, 731, 730, 728), (731, 733, 732, 730), (733, 735, 734, 732), (735, 737, 736, 734), (737, 739, 738, 736), (739, 741, 740, 738), (741, 743, 742, 740), (743, 745, 744, 742), (745, 747, 746, 744), (747, 749, 748, 746), (749, 751, 750, 748), (751, 753, 752, 750), (753, 755, 754, 752), (755, 757, 756, 754), (757, 759, 758, 756), (759, 761, 760, 758), (761, 763, 762, 760), (763, 765, 764, 762), (765, 767, 766, 764), (767, 769, 768, 766), (769, 771, 770, 768), (771, 773, 772, 770), (773, 775, 774, 772), (775, 777, 776, 774), (777, 779, 778, 776), (779, 781, 780, 778), (781, 783, 782, 780), (783, 785, 784, 782), (785, 787, 786, 784), (787, 789, 788, 786), (789, 791, 790, 788), (791, 793, 792, 790), (793, 795, 794, 792), (795, 797, 796, 794), (797, 799, 798, 796), (799, 801, 800, 798), (801, 803, 802, 800), (803, 805, 804, 802), (805, 807, 806, 804), (807, 809, 808, 806), (809, 663, 662, 808), (811, 813, 812, 810), (813, 815, 814, 812), (815, 817, 816, 814), (817, 819, 818, 816), (819, 821, 820, 818), (821, 823, 822, 820), (823, 825, 824, 822), (825, 827, 826, 824), (827, 829, 828, 826), (829, 831, 830, 828), (831, 833, 832, 830), (833, 835, 834, 832), (835, 837, 836, 834), (837, 839, 838, 836), (839, 841, 840, 838), (841, 843, 842, 840), (843, 845, 844, 842), (845, 847, 846, 844), (847, 849, 848, 846), (849, 851, 850, 848), (851, 853, 852, 850), (853, 855, 854, 852), (855, 857, 856, 854), (857, 859, 858, 856), (859, 811, 810, 858), (861, 863, 862, 860), (863, 865, 864, 862), (865, 867, 866, 864), (867, 861, 860, 866), (869, 871, 870, 868), (871, 873, 872, 870), (873, 875, 874, 872), (875, 869, 868, 874)])
me_mesh.polygons.foreach_set('use_smooth', [0, 0, 0, 0, 0, 0, 0, 0, 0, 0, 0, 0, 0, 0, 0, 0, 0, 0, 0, 0, 0, 0, 0, 0, 0, 0, 0, 0, 0, 0, 0, 0, 0, 0, 0, 0, 0, 0, 0, 0, 0, 0, 0, 0, 0, 0, 0, 0, 0, 0, 0, 0, 0, 0, 0, 0, 0, 0, 0, 0, 0, 0, 0, 0, 0, 0, 0, 0, 0, 0, 0, 0, 0, 0, 0, 0, 0, 0, 0, 0, 0, 0, 0, 0, 0, 0, 0, 0, 0, 0, 0, 0, 0, 0, 0, 0, 0, 0, 0, 0, 0, 0, 0, 0, 0, 0, 0, 0, 0, 0, 0, 0, 0, 0, 0, 0, 0, 0, 0, 0, 0, 0, 0, 0, 0, 0, 0, 0, 0, 0, 0, 0, 0, 0, 0, 0, 0, 0, 0, 0, 0, 0, 0, 0, 0, 0, 0, 0, 0, 0, 0, 0, 0, 0, 0, 0, 0, 0, 0, 0, 0, 0, 0, 0, 0, 0, 0, 0, 0, 0, 0, 0, 0, 0, 0, 0, 0, 0, 0, 0, 0, 0, 0, 0, 0, 0, 0, 0, 0, 0, 0, 0, 0, 0, 0, 0, 0, 0, 0, 0, 0, 0, 0, 0, 0, 0, 0, 0, 0, 0, 0, 0, 0, 0, 0, 0, 0, 0, 0, 0, 0, 0, 0, 0, 0, 0, 0, 0, 0, 0, 0, 0, 0, 0, 0, 0, 0, 0, 0, 0, 0, 0, 0, 0, 0, 0, 0, 0, 0, 0, 0, 0, 0, 0, 0, 0, 0, 0, 0, 0, 0, 0, 0, 0, 0, 0, 0, 0, 0, 0, 0, 0, 0, 0, 0, 0, 0, 0, 0, 0, 0, 0, 0, 0, 0, 0, 0, 0, 0, 0, 0, 0, 0, 0, 0, 0, 0, 0, 0, 0, 0, 0, 0, 0, 0, 0, 0, 0, 0, 0, 0, 0, 0, 0, 0, 0, 0, 0, 0, 0, 0, 0, 0, 0, 0, 0, 0, 0, 0, 0, 0, 0, 0, 0, 0, 0, 0, 0, 0, 0, 0, 0, 0, 0, 0, 0, 0, 0, 0, 0, 0, 0, 0, 0, 0, 0, 0, 0, 0, 0, 0, 0, 0, 0, 0, 0, 0, 0, 0, 0, 0, 0, 0, 0, 0, 0, 0, 0, 0, 0, 0, 0, 0, 0, 0, 0, 0, 0, 0, 0, 0, 0, 0, 0, 0, 0, 0, 0, 0, 0, 0, 0, 0, 0, 0, 0, 0, 0, 0, 0, 0, 0, 0, 0, 0, 0, 0, 0, 0, 0, 0, 0, 1, 1, 1, 1, 1, 1, 1, 1, 1, 1, 1, 1, 1, 1, 1, 1, 1, 1, 1, 1, 1, 1, 1, 1, 1, 1, 1, 1, 1, 1, 1, 1, 1, 1, 1, 1, 1, 1, 1, 1, 1, 1, 1, 1, 1, 1, 1, 1, 1, 1, 1, 1, 1, 1, 1, 1, 1, 1, 1, 1, 1, 1, 1, 1, 1, 1, 1, 1, 1, 1, 1, 1, 1, 1, 1, 1, 1, 1, 1, 1, 1, 1, 1, 1, 1, 1, 1, 1, 1, 1, 1, 1, 1, 1, 1, 1, 1, 1, 1, 1, 1, 1, 1, 1, 1, 1, 1, 1, 1, 1, 1, 1, 1, 1, 1, 1, 1, 1, 1, 1, 1, 1, 1, 1, 1, 1, 1, 1, 1, 1, 1, 1, 1, 1, 1, 1, 1, 1, 1, 1, 1, 1, 1, 1, 1, 1, 1, 1, 1, 1, 1, 1, 1, 1, 1, 1, 1, 1, 1, 1, 1, 1, 1, 1, 1, 1, 1, 1, 1, 1, 1, 1, 1, 1, 1, 1, 1, 1, 1, 1, 1, 1, 1, 1, 1, 1, 1, 1, 1, 1, 1, 1, 1, 1, 1, 1, 1, 1, 1, 1, 1, 1, 1, 1, 1, 1, 1, 1, 1, 1, 1, 1, 1, 1, 1, 1, 1, 1, 1])
me_mesh.use_remesh_preserve_volume = False
me_mesh.use_remesh_preserve_attributes = False
me_mesh.use_mirror_vertex_groups = False
me_mesh.update()

# ---- objects
ob_text = bpy.data.objects.new('Text', me_mesh)

# ---- transforms, parenting, visibility, modifiers, constraints
ob_text.location = (0.0, 0.0, 0.0)
ob_text.lineart.crease_threshold = 0.0

# ---- collection membership
col_collection_1.objects.link(ob_text)

# ---- scene / render settings (as saved in the file)
scene.frame_start = 1; scene.frame_end = 250; scene.frame_set(1)
scene.render.engine = 'BLENDER_EEVEE_NEXT'
scene.render.image_settings.compression = 90
scene.render.resolution_percentage = 50
scene.render.dither_intensity = 0.0
scene.cycles.use_denoising = False
scene.cycles.samples = 10
scene.cycles.sampling_pattern = 'TABULATED_SOBOL'
scene.cycles.light_sampling_threshold = 0.0
scene.cycles.use_adaptive_sampling = False
scene.cycles.use_light_tree = False
scene.cycles.blur_glossy = 0.0
scene.cycles.volume_bounces = 1
scene.cycles.pixel_filter_type = 'GAUSSIAN'
scene.cycles.sample_clamp_indirect = 0.0
scene.view_settings.view_transform = 'Standard'
bpy.context.view_layer.update()

# ---- added for rendering (the .blend has no active camera and no usable light): camera, sun
cam_auto = bpy.data.cameras.new('AutoCamera')
cam_auto.lens = 50.0
cam_auto.sensor_width = 36.0
cam_auto.clip_end = 1000.0
ob_auto_camera = bpy.data.objects.new('AutoCamera', cam_auto)
scene.collection.objects.link(ob_auto_camera)
ob_auto_camera.location = (3.87685, -2.66152, 1.99868)
ob_auto_camera.rotation_euler = (1.09748, -7.21219e-08, 0.694738)
scene.camera = ob_auto_camera
light_auto_sun = bpy.data.lights.new('AutoSun', 'SUN')
light_auto_sun.energy = 3.0
light_auto_sun.angle = 0.0523599
ob_auto_sun = bpy.data.objects.new('AutoSun', light_auto_sun)
scene.collection.objects.link(ob_auto_sun)
ob_auto_sun.rotation_euler = (0.872665, 0.174533, 0.523599)
bpy.context.view_layer.update()
